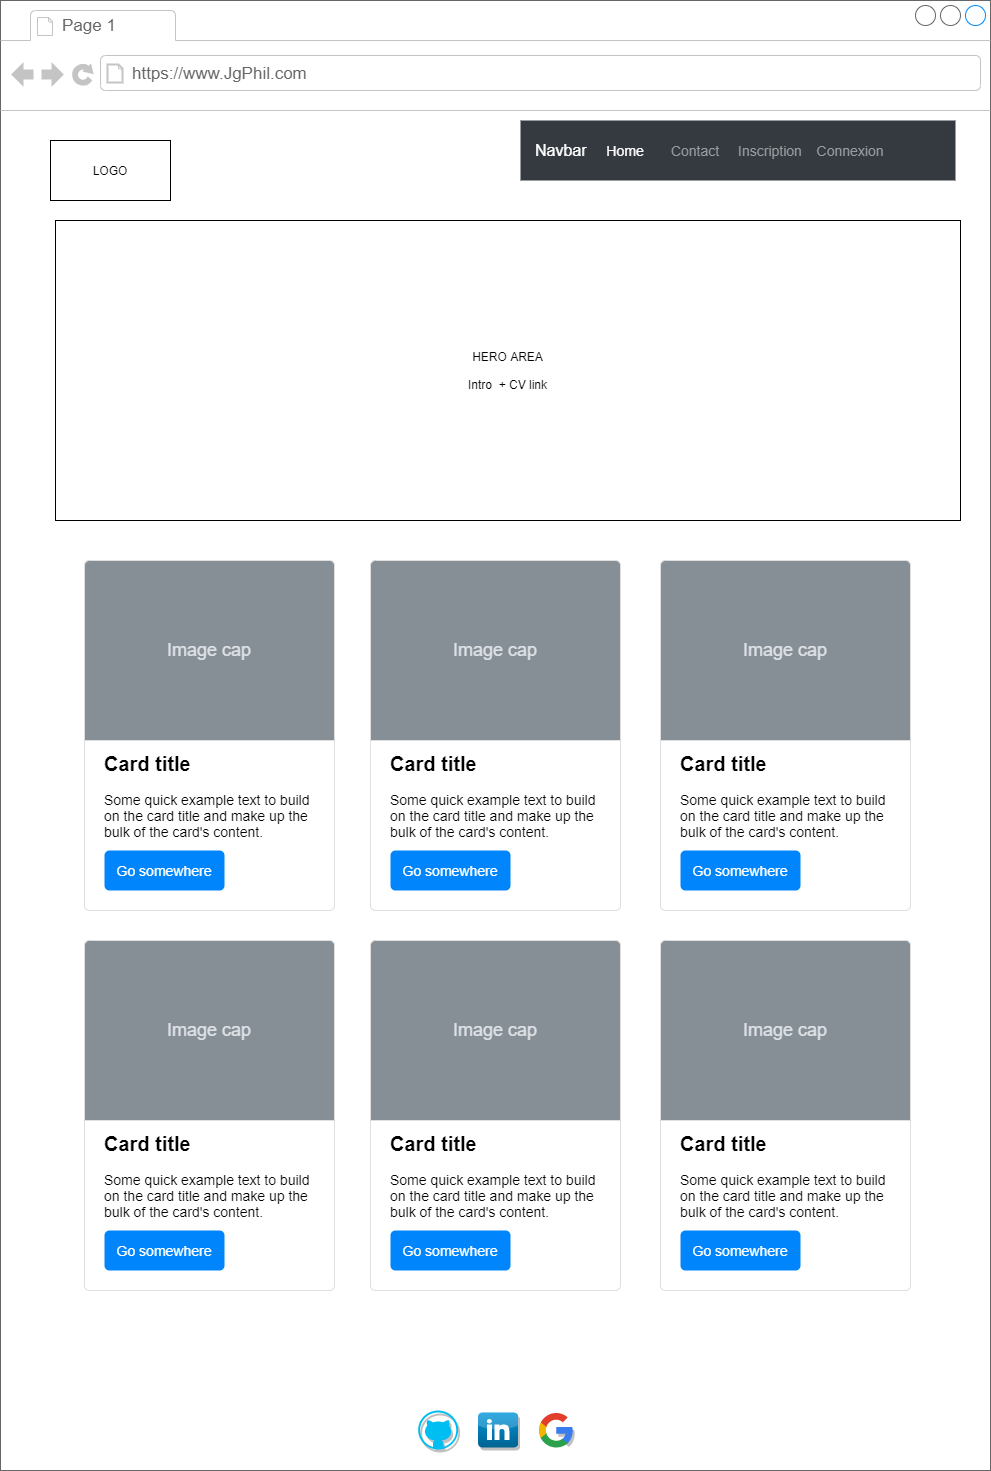

The diagram above was exported from draw.io. Its source (the exported page's mxGraphModel, read from the mxfile embedded in the PNG):
<mxGraphModel dx="1086" dy="806" grid="1" gridSize="10" guides="1" tooltips="1" connect="1" arrows="1" fold="1" page="1" pageScale="1" pageWidth="827" pageHeight="1169" math="0" shadow="0">
  <root>
    <mxCell id="0" />
    <mxCell id="1" parent="0" />
    <mxCell id="nWTF1-36XzHufcaUmu88-1" value="" style="strokeWidth=1;shadow=0;dashed=0;align=center;html=1;shape=mxgraph.mockup.containers.browserWindow;rSize=0;strokeColor=#666666;strokeColor2=#008cff;strokeColor3=#c4c4c4;mainText=,;recursiveResize=0;" parent="1" vertex="1">
      <mxGeometry x="80" y="40" width="990" height="1470" as="geometry" />
    </mxCell>
    <mxCell id="nWTF1-36XzHufcaUmu88-2" value="Page 1" style="strokeWidth=1;shadow=0;dashed=0;align=center;html=1;shape=mxgraph.mockup.containers.anchor;fontSize=17;fontColor=#666666;align=left;" parent="nWTF1-36XzHufcaUmu88-1" vertex="1">
      <mxGeometry x="60" y="12" width="110" height="26" as="geometry" />
    </mxCell>
    <mxCell id="nWTF1-36XzHufcaUmu88-3" value="https://www.JgPhil.com" style="strokeWidth=1;shadow=0;dashed=0;align=center;html=1;shape=mxgraph.mockup.containers.anchor;rSize=0;fontSize=17;fontColor=#666666;align=left;" parent="nWTF1-36XzHufcaUmu88-1" vertex="1">
      <mxGeometry x="130" y="60" width="250" height="26" as="geometry" />
    </mxCell>
    <mxCell id="Q5gVtxf1tANVeEfsd4zw-52" value="Navbar" style="html=1;shadow=0;dashed=0;fillColor=#343A40;strokeColor=none;fontSize=16;fontColor=#ffffff;align=left;spacing=15;" parent="nWTF1-36XzHufcaUmu88-1" vertex="1">
      <mxGeometry x="520" y="120" width="435" height="60" as="geometry" />
    </mxCell>
    <mxCell id="Q5gVtxf1tANVeEfsd4zw-53" value="Home" style="fillColor=none;strokeColor=none;fontSize=14;fontColor=#ffffff;align=center;" parent="Q5gVtxf1tANVeEfsd4zw-52" vertex="1">
      <mxGeometry width="70" height="40" relative="1" as="geometry">
        <mxPoint x="70" y="10" as="offset" />
      </mxGeometry>
    </mxCell>
    <mxCell id="Q5gVtxf1tANVeEfsd4zw-54" value="Contact" style="fillColor=none;strokeColor=none;fontSize=14;fontColor=#9A9DA0;align=center;" parent="Q5gVtxf1tANVeEfsd4zw-52" vertex="1">
      <mxGeometry width="70" height="40" relative="1" as="geometry">
        <mxPoint x="140" y="10" as="offset" />
      </mxGeometry>
    </mxCell>
    <mxCell id="Q5gVtxf1tANVeEfsd4zw-55" value="Inscription" style="fillColor=none;strokeColor=none;fontSize=14;fontColor=#9A9DA0;align=center;spacingRight=0;" parent="Q5gVtxf1tANVeEfsd4zw-52" vertex="1">
      <mxGeometry width="80" height="40" relative="1" as="geometry">
        <mxPoint x="210" y="10" as="offset" />
      </mxGeometry>
    </mxCell>
    <mxCell id="Q5gVtxf1tANVeEfsd4zw-56" value="Connexion" style="fillColor=none;strokeColor=none;fontSize=14;fontColor=#9A9DA0;align=center;" parent="Q5gVtxf1tANVeEfsd4zw-52" vertex="1">
      <mxGeometry width="80" height="40" relative="1" as="geometry">
        <mxPoint x="290" y="10" as="offset" />
      </mxGeometry>
    </mxCell>
    <mxCell id="7B7xki1tqC_KLbW6Y1i2-1" value="LOGO" style="rounded=0;whiteSpace=wrap;html=1;" parent="nWTF1-36XzHufcaUmu88-1" vertex="1">
      <mxGeometry x="50" y="140" width="120" height="60" as="geometry" />
    </mxCell>
    <mxCell id="7B7xki1tqC_KLbW6Y1i2-4" value="HERO AREA&lt;br&gt;&lt;br&gt;Intro&amp;nbsp; + CV link" style="rounded=0;whiteSpace=wrap;html=1;" parent="nWTF1-36XzHufcaUmu88-1" vertex="1">
      <mxGeometry x="55" y="220" width="905" height="300" as="geometry" />
    </mxCell>
    <mxCell id="7B7xki1tqC_KLbW6Y1i2-8" value="&lt;b&gt;&lt;font style=&quot;font-size: 20px&quot;&gt;Card title&lt;/font&gt;&lt;/b&gt;&lt;br style=&quot;font-size: 14px&quot;&gt;&lt;br style=&quot;font-size: 14px&quot;&gt;Some quick example text to build on the card title and make up the bulk of the card's content." style="html=1;shadow=0;dashed=0;shape=mxgraph.bootstrap.rrect;rSize=5;strokeColor=#DFDFDF;html=1;whiteSpace=wrap;fillColor=#ffffff;fontColor=#000000;verticalAlign=bottom;align=left;spacing=20;spacingBottom=50;fontSize=14;" parent="nWTF1-36XzHufcaUmu88-1" vertex="1">
      <mxGeometry x="370" y="560" width="250" height="350" as="geometry" />
    </mxCell>
    <mxCell id="7B7xki1tqC_KLbW6Y1i2-9" value="Image cap" style="html=1;shadow=0;dashed=0;shape=mxgraph.bootstrap.topButton;rSize=5;perimeter=none;whiteSpace=wrap;fillColor=#868E96;strokeColor=#DFDFDF;fontColor=#DEE2E6;resizeWidth=1;fontSize=18;" parent="7B7xki1tqC_KLbW6Y1i2-8" vertex="1">
      <mxGeometry width="250" height="180" relative="1" as="geometry" />
    </mxCell>
    <mxCell id="7B7xki1tqC_KLbW6Y1i2-10" value="Go somewhere" style="html=1;shadow=0;dashed=0;shape=mxgraph.bootstrap.rrect;rSize=5;perimeter=none;whiteSpace=wrap;fillColor=#0085FC;strokeColor=none;fontColor=#ffffff;resizeWidth=1;fontSize=14;" parent="7B7xki1tqC_KLbW6Y1i2-8" vertex="1">
      <mxGeometry y="1" width="120" height="40" relative="1" as="geometry">
        <mxPoint x="20" y="-60" as="offset" />
      </mxGeometry>
    </mxCell>
    <mxCell id="7B7xki1tqC_KLbW6Y1i2-5" value="&lt;b&gt;&lt;font style=&quot;font-size: 20px&quot;&gt;Card title&lt;/font&gt;&lt;/b&gt;&lt;br style=&quot;font-size: 14px&quot;&gt;&lt;br style=&quot;font-size: 14px&quot;&gt;Some quick example text to build on the card title and make up the bulk of the card's content." style="html=1;shadow=0;dashed=0;shape=mxgraph.bootstrap.rrect;rSize=5;strokeColor=#DFDFDF;html=1;whiteSpace=wrap;fillColor=#ffffff;fontColor=#000000;verticalAlign=bottom;align=left;spacing=20;spacingBottom=50;fontSize=14;" parent="nWTF1-36XzHufcaUmu88-1" vertex="1">
      <mxGeometry x="84" y="560" width="250" height="350" as="geometry" />
    </mxCell>
    <mxCell id="7B7xki1tqC_KLbW6Y1i2-6" value="Image cap" style="html=1;shadow=0;dashed=0;shape=mxgraph.bootstrap.topButton;rSize=5;perimeter=none;whiteSpace=wrap;fillColor=#868E96;strokeColor=#DFDFDF;fontColor=#DEE2E6;resizeWidth=1;fontSize=18;" parent="7B7xki1tqC_KLbW6Y1i2-5" vertex="1">
      <mxGeometry width="250" height="180" relative="1" as="geometry" />
    </mxCell>
    <mxCell id="7B7xki1tqC_KLbW6Y1i2-7" value="Go somewhere" style="html=1;shadow=0;dashed=0;shape=mxgraph.bootstrap.rrect;rSize=5;perimeter=none;whiteSpace=wrap;fillColor=#0085FC;strokeColor=none;fontColor=#ffffff;resizeWidth=1;fontSize=14;" parent="7B7xki1tqC_KLbW6Y1i2-5" vertex="1">
      <mxGeometry y="1" width="120" height="40" relative="1" as="geometry">
        <mxPoint x="20" y="-60" as="offset" />
      </mxGeometry>
    </mxCell>
    <mxCell id="7B7xki1tqC_KLbW6Y1i2-11" value="&lt;b&gt;&lt;font style=&quot;font-size: 20px&quot;&gt;Card title&lt;/font&gt;&lt;/b&gt;&lt;br style=&quot;font-size: 14px&quot;&gt;&lt;br style=&quot;font-size: 14px&quot;&gt;Some quick example text to build on the card title and make up the bulk of the card's content." style="html=1;shadow=0;dashed=0;shape=mxgraph.bootstrap.rrect;rSize=5;strokeColor=#DFDFDF;html=1;whiteSpace=wrap;fillColor=#ffffff;fontColor=#000000;verticalAlign=bottom;align=left;spacing=20;spacingBottom=50;fontSize=14;" parent="nWTF1-36XzHufcaUmu88-1" vertex="1">
      <mxGeometry x="660" y="560" width="250" height="350" as="geometry" />
    </mxCell>
    <mxCell id="7B7xki1tqC_KLbW6Y1i2-12" value="Image cap" style="html=1;shadow=0;dashed=0;shape=mxgraph.bootstrap.topButton;rSize=5;perimeter=none;whiteSpace=wrap;fillColor=#868E96;strokeColor=#DFDFDF;fontColor=#DEE2E6;resizeWidth=1;fontSize=18;" parent="7B7xki1tqC_KLbW6Y1i2-11" vertex="1">
      <mxGeometry width="250" height="180" relative="1" as="geometry" />
    </mxCell>
    <mxCell id="7B7xki1tqC_KLbW6Y1i2-13" value="Go somewhere" style="html=1;shadow=0;dashed=0;shape=mxgraph.bootstrap.rrect;rSize=5;perimeter=none;whiteSpace=wrap;fillColor=#0085FC;strokeColor=none;fontColor=#ffffff;resizeWidth=1;fontSize=14;" parent="7B7xki1tqC_KLbW6Y1i2-11" vertex="1">
      <mxGeometry y="1" width="120" height="40" relative="1" as="geometry">
        <mxPoint x="20" y="-60" as="offset" />
      </mxGeometry>
    </mxCell>
    <mxCell id="7B7xki1tqC_KLbW6Y1i2-14" value="&lt;b&gt;&lt;font style=&quot;font-size: 20px&quot;&gt;Card title&lt;/font&gt;&lt;/b&gt;&lt;br style=&quot;font-size: 14px&quot;&gt;&lt;br style=&quot;font-size: 14px&quot;&gt;Some quick example text to build on the card title and make up the bulk of the card's content." style="html=1;shadow=0;dashed=0;shape=mxgraph.bootstrap.rrect;rSize=5;strokeColor=#DFDFDF;html=1;whiteSpace=wrap;fillColor=#ffffff;fontColor=#000000;verticalAlign=bottom;align=left;spacing=20;spacingBottom=50;fontSize=14;" parent="nWTF1-36XzHufcaUmu88-1" vertex="1">
      <mxGeometry x="370" y="940" width="250" height="350" as="geometry" />
    </mxCell>
    <mxCell id="7B7xki1tqC_KLbW6Y1i2-15" value="Image cap" style="html=1;shadow=0;dashed=0;shape=mxgraph.bootstrap.topButton;rSize=5;perimeter=none;whiteSpace=wrap;fillColor=#868E96;strokeColor=#DFDFDF;fontColor=#DEE2E6;resizeWidth=1;fontSize=18;" parent="7B7xki1tqC_KLbW6Y1i2-14" vertex="1">
      <mxGeometry width="250" height="180" relative="1" as="geometry" />
    </mxCell>
    <mxCell id="7B7xki1tqC_KLbW6Y1i2-16" value="Go somewhere" style="html=1;shadow=0;dashed=0;shape=mxgraph.bootstrap.rrect;rSize=5;perimeter=none;whiteSpace=wrap;fillColor=#0085FC;strokeColor=none;fontColor=#ffffff;resizeWidth=1;fontSize=14;" parent="7B7xki1tqC_KLbW6Y1i2-14" vertex="1">
      <mxGeometry y="1" width="120" height="40" relative="1" as="geometry">
        <mxPoint x="20" y="-60" as="offset" />
      </mxGeometry>
    </mxCell>
    <mxCell id="7B7xki1tqC_KLbW6Y1i2-17" value="&lt;b&gt;&lt;font style=&quot;font-size: 20px&quot;&gt;Card title&lt;/font&gt;&lt;/b&gt;&lt;br style=&quot;font-size: 14px&quot;&gt;&lt;br style=&quot;font-size: 14px&quot;&gt;Some quick example text to build on the card title and make up the bulk of the card's content." style="html=1;shadow=0;dashed=0;shape=mxgraph.bootstrap.rrect;rSize=5;strokeColor=#DFDFDF;html=1;whiteSpace=wrap;fillColor=#ffffff;fontColor=#000000;verticalAlign=bottom;align=left;spacing=20;spacingBottom=50;fontSize=14;" parent="nWTF1-36XzHufcaUmu88-1" vertex="1">
      <mxGeometry x="84" y="940" width="250" height="350" as="geometry" />
    </mxCell>
    <mxCell id="7B7xki1tqC_KLbW6Y1i2-18" value="Image cap" style="html=1;shadow=0;dashed=0;shape=mxgraph.bootstrap.topButton;rSize=5;perimeter=none;whiteSpace=wrap;fillColor=#868E96;strokeColor=#DFDFDF;fontColor=#DEE2E6;resizeWidth=1;fontSize=18;" parent="7B7xki1tqC_KLbW6Y1i2-17" vertex="1">
      <mxGeometry width="250" height="180" relative="1" as="geometry" />
    </mxCell>
    <mxCell id="7B7xki1tqC_KLbW6Y1i2-19" value="Go somewhere" style="html=1;shadow=0;dashed=0;shape=mxgraph.bootstrap.rrect;rSize=5;perimeter=none;whiteSpace=wrap;fillColor=#0085FC;strokeColor=none;fontColor=#ffffff;resizeWidth=1;fontSize=14;" parent="7B7xki1tqC_KLbW6Y1i2-17" vertex="1">
      <mxGeometry y="1" width="120" height="40" relative="1" as="geometry">
        <mxPoint x="20" y="-60" as="offset" />
      </mxGeometry>
    </mxCell>
    <mxCell id="7B7xki1tqC_KLbW6Y1i2-20" value="&lt;b&gt;&lt;font style=&quot;font-size: 20px&quot;&gt;Card title&lt;/font&gt;&lt;/b&gt;&lt;br style=&quot;font-size: 14px&quot;&gt;&lt;br style=&quot;font-size: 14px&quot;&gt;Some quick example text to build on the card title and make up the bulk of the card's content." style="html=1;shadow=0;dashed=0;shape=mxgraph.bootstrap.rrect;rSize=5;strokeColor=#DFDFDF;html=1;whiteSpace=wrap;fillColor=#ffffff;fontColor=#000000;verticalAlign=bottom;align=left;spacing=20;spacingBottom=50;fontSize=14;" parent="nWTF1-36XzHufcaUmu88-1" vertex="1">
      <mxGeometry x="660" y="940" width="250" height="350" as="geometry" />
    </mxCell>
    <mxCell id="7B7xki1tqC_KLbW6Y1i2-21" value="Image cap" style="html=1;shadow=0;dashed=0;shape=mxgraph.bootstrap.topButton;rSize=5;perimeter=none;whiteSpace=wrap;fillColor=#868E96;strokeColor=#DFDFDF;fontColor=#DEE2E6;resizeWidth=1;fontSize=18;" parent="7B7xki1tqC_KLbW6Y1i2-20" vertex="1">
      <mxGeometry width="250" height="180" relative="1" as="geometry" />
    </mxCell>
    <mxCell id="7B7xki1tqC_KLbW6Y1i2-22" value="Go somewhere" style="html=1;shadow=0;dashed=0;shape=mxgraph.bootstrap.rrect;rSize=5;perimeter=none;whiteSpace=wrap;fillColor=#0085FC;strokeColor=none;fontColor=#ffffff;resizeWidth=1;fontSize=14;" parent="7B7xki1tqC_KLbW6Y1i2-20" vertex="1">
      <mxGeometry y="1" width="120" height="40" relative="1" as="geometry">
        <mxPoint x="20" y="-60" as="offset" />
      </mxGeometry>
    </mxCell>
    <mxCell id="TCXNyfL7gPXctZOa38My-5" value="" style="verticalLabelPosition=bottom;html=1;verticalAlign=top;align=center;strokeColor=none;fillColor=#00BEF2;shape=mxgraph.azure.github_code;pointerEvents=1;shadow=1;" parent="1" vertex="1">
      <mxGeometry x="497.62" y="1450" width="40" height="39" as="geometry" />
    </mxCell>
    <mxCell id="TCXNyfL7gPXctZOa38My-6" value="" style="dashed=0;outlineConnect=0;html=1;align=center;labelPosition=center;verticalLabelPosition=bottom;verticalAlign=top;shape=mxgraph.webicons.linkedin;fillColor=#0095DB;gradientColor=#006391;shadow=1;strokeColor=#FFFFFF;" parent="1" vertex="1">
      <mxGeometry x="557.62" y="1452" width="40" height="35" as="geometry" />
    </mxCell>
    <mxCell id="TCXNyfL7gPXctZOa38My-7" value="" style="dashed=0;outlineConnect=0;html=1;align=center;labelPosition=center;verticalLabelPosition=bottom;verticalAlign=top;shape=mxgraph.weblogos.google;shadow=1;strokeColor=#FFFFFF;fillColor=#FFFFFF;" parent="1" vertex="1">
      <mxGeometry x="617.62" y="1451" width="34.76" height="37" as="geometry" />
    </mxCell>
  </root>
</mxGraphModel>